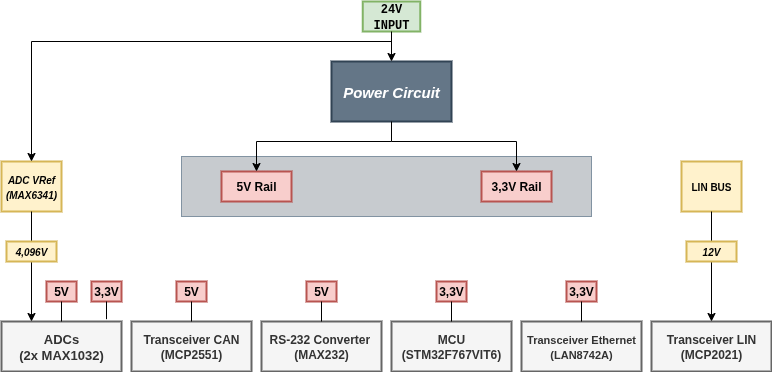

The diagram above was exported from draw.io. Its source (the exported page's mxGraphModel, read from the mxfile embedded in the PNG):
<mxGraphModel dx="1083" dy="510" grid="1" gridSize="10" guides="1" tooltips="1" connect="1" arrows="1" fold="1" page="1" pageScale="1" pageWidth="827" pageHeight="1169" math="0" shadow="0">
  <root>
    <mxCell id="0" />
    <mxCell id="1" parent="0" />
    <mxCell id="ShJquWkof43ehIct2VGm-1" value="" style="rounded=0;whiteSpace=wrap;html=1;fontFamily=Architects Daughter;fontSource=https%3A%2F%2Ffonts.googleapis.com%2Fcss%3Ffamily%3DArchitects%2BDaughter;fillColor=#919AA2;strokeColor=#23445d;opacity=50;" vertex="1" parent="1">
      <mxGeometry x="260" y="215" width="410" height="60" as="geometry" />
    </mxCell>
    <mxCell id="ShJquWkof43ehIct2VGm-2" value="&lt;font face=&quot;Helvetica&quot; style=&quot;font-size: 15px;&quot;&gt;&lt;i style=&quot;&quot;&gt;&lt;b&gt;Power Circuit&lt;/b&gt;&lt;/i&gt;&lt;/font&gt;" style="rounded=0;whiteSpace=wrap;html=1;labelBackgroundColor=none;strokeWidth=2;fillColor=#647687;fontColor=#ffffff;strokeColor=#314354;" vertex="1" parent="1">
      <mxGeometry x="410" y="120" width="120" height="60" as="geometry" />
    </mxCell>
    <mxCell id="ShJquWkof43ehIct2VGm-3" value="&lt;b&gt;MCU&lt;br&gt;(STM32F767VIT6)&lt;/b&gt;" style="rounded=0;whiteSpace=wrap;html=1;fillColor=#f5f5f5;strokeColor=#666666;labelBackgroundColor=none;fontColor=#333333;strokeWidth=2;" vertex="1" parent="1">
      <mxGeometry x="470" y="380" width="120" height="50" as="geometry" />
    </mxCell>
    <mxCell id="ShJquWkof43ehIct2VGm-4" value="&lt;b&gt;3,3V Rail&lt;/b&gt;" style="rounded=0;whiteSpace=wrap;html=1;fillColor=#f8cecc;strokeColor=#b85450;labelBackgroundColor=none;strokeWidth=2;" vertex="1" parent="1">
      <mxGeometry x="560" y="230" width="70" height="30" as="geometry" />
    </mxCell>
    <mxCell id="ShJquWkof43ehIct2VGm-5" value="&lt;b&gt;5V Rail&lt;/b&gt;" style="rounded=0;whiteSpace=wrap;html=1;fillColor=#f8cecc;strokeColor=#b85450;labelBackgroundColor=none;strokeWidth=2;" vertex="1" parent="1">
      <mxGeometry x="300" y="230" width="70" height="30" as="geometry" />
    </mxCell>
    <mxCell id="ShJquWkof43ehIct2VGm-6" value="&lt;b&gt;&lt;font style=&quot;font-size: 10px;&quot;&gt;LIN BUS&lt;br&gt;&lt;/font&gt;&lt;/b&gt;" style="rounded=0;whiteSpace=wrap;html=1;fillColor=#fff2cc;strokeColor=#d6b656;labelBackgroundColor=none;strokeWidth=2;" vertex="1" parent="1">
      <mxGeometry x="760" y="220" width="60" height="50" as="geometry" />
    </mxCell>
    <mxCell id="ShJquWkof43ehIct2VGm-7" value="&lt;b&gt;RS-232 Converter&amp;nbsp;&lt;br&gt;(MAX232)&lt;/b&gt;" style="rounded=0;whiteSpace=wrap;html=1;fillColor=#f5f5f5;strokeColor=#666666;labelBackgroundColor=none;fontColor=#333333;strokeWidth=2;" vertex="1" parent="1">
      <mxGeometry x="340" y="380" width="120" height="50" as="geometry" />
    </mxCell>
    <mxCell id="ShJquWkof43ehIct2VGm-8" value="&lt;font style=&quot;font-size: 10px;&quot;&gt;&lt;i&gt;&lt;b&gt;ADC VRef&lt;br&gt;&lt;font style=&quot;&quot;&gt;(MAX6341)&lt;/font&gt;&lt;/b&gt;&lt;/i&gt;&lt;/font&gt;" style="rounded=0;whiteSpace=wrap;html=1;fillColor=#fff2cc;strokeColor=#d6b656;labelBackgroundColor=none;strokeWidth=2;" vertex="1" parent="1">
      <mxGeometry x="80" y="220" width="60" height="50" as="geometry" />
    </mxCell>
    <mxCell id="ShJquWkof43ehIct2VGm-9" value="&lt;b&gt;&lt;font style=&quot;font-size: 13px;&quot;&gt;ADCs&lt;br&gt;&lt;font style=&quot;&quot;&gt;(2x MAX1032)&lt;/font&gt;&lt;/font&gt;&lt;/b&gt;" style="rounded=0;whiteSpace=wrap;html=1;fillColor=#f5f5f5;strokeColor=#666666;labelBackgroundColor=none;strokeWidth=2;fontColor=#333333;" vertex="1" parent="1">
      <mxGeometry x="80" y="380" width="120" height="50" as="geometry" />
    </mxCell>
    <mxCell id="ShJquWkof43ehIct2VGm-10" value="&lt;b&gt;&lt;font face=&quot;Courier New&quot;&gt;24V&lt;br&gt;INPUT&lt;/font&gt;&lt;/b&gt;" style="rounded=0;whiteSpace=wrap;html=1;fillColor=#d5e8d4;strokeColor=#82b366;labelBackgroundColor=none;strokeWidth=2;" vertex="1" parent="1">
      <mxGeometry x="441.25" y="60" width="57.5" height="30" as="geometry" />
    </mxCell>
    <mxCell id="ShJquWkof43ehIct2VGm-11" value="&lt;b&gt;&lt;font style=&quot;font-size: 11px;&quot;&gt;Transceiver Ethernet&lt;br&gt;(LAN8742A)&lt;/font&gt;&lt;/b&gt;" style="rounded=0;whiteSpace=wrap;html=1;fillColor=#f5f5f5;strokeColor=#666666;labelBackgroundColor=none;strokeWidth=2;fontColor=#333333;" vertex="1" parent="1">
      <mxGeometry x="600" y="380" width="120" height="50" as="geometry" />
    </mxCell>
    <mxCell id="ShJquWkof43ehIct2VGm-12" value="&lt;b&gt;Transceiver CAN&lt;br&gt;(MCP2551)&lt;/b&gt;" style="rounded=0;whiteSpace=wrap;html=1;fillColor=#f5f5f5;strokeColor=#666666;labelBackgroundColor=none;strokeWidth=2;fontColor=#333333;" vertex="1" parent="1">
      <mxGeometry x="210" y="380" width="120" height="50" as="geometry" />
    </mxCell>
    <mxCell id="ShJquWkof43ehIct2VGm-13" value="&lt;b&gt;Transceiver LIN&lt;br&gt;(MCP2021)&lt;/b&gt;" style="rounded=0;whiteSpace=wrap;html=1;fillColor=#f5f5f5;strokeColor=#666666;labelBackgroundColor=none;strokeWidth=2;fontColor=#333333;" vertex="1" parent="1">
      <mxGeometry x="730" y="380" width="120" height="50" as="geometry" />
    </mxCell>
    <mxCell id="ShJquWkof43ehIct2VGm-14" value="" style="endArrow=classic;html=1;rounded=0;fontFamily=Architects Daughter;fontSource=https%3A%2F%2Ffonts.googleapis.com%2Fcss%3Ffamily%3DArchitects%2BDaughter;fontSize=16;startSize=14;endSize=6;sourcePerimeterSpacing=8;targetPerimeterSpacing=8;curved=0;entryX=0.5;entryY=0;entryDx=0;entryDy=0;" edge="1" parent="1" target="ShJquWkof43ehIct2VGm-8">
      <mxGeometry width="50" height="50" relative="1" as="geometry">
        <mxPoint x="470" y="100" as="sourcePoint" />
        <mxPoint x="490" y="280" as="targetPoint" />
        <Array as="points">
          <mxPoint x="470" y="100" />
          <mxPoint x="110" y="100" />
        </Array>
      </mxGeometry>
    </mxCell>
    <mxCell id="ShJquWkof43ehIct2VGm-15" value="" style="endArrow=classic;html=1;rounded=0;fontFamily=Architects Daughter;fontSource=https%3A%2F%2Ffonts.googleapis.com%2Fcss%3Ffamily%3DArchitects%2BDaughter;fontSize=16;startSize=14;endSize=6;sourcePerimeterSpacing=8;targetPerimeterSpacing=8;curved=0;" edge="1" parent="1">
      <mxGeometry width="50" height="50" relative="1" as="geometry">
        <mxPoint x="470" y="90" as="sourcePoint" />
        <mxPoint x="470" y="120" as="targetPoint" />
        <Array as="points">
          <mxPoint x="470" y="90" />
        </Array>
      </mxGeometry>
    </mxCell>
    <mxCell id="ShJquWkof43ehIct2VGm-16" value="" style="endArrow=classic;html=1;rounded=0;fontFamily=Architects Daughter;fontSource=https%3A%2F%2Ffonts.googleapis.com%2Fcss%3Ffamily%3DArchitects%2BDaughter;fontSize=16;startSize=14;endSize=6;sourcePerimeterSpacing=8;targetPerimeterSpacing=8;curved=0;entryX=0.5;entryY=0;entryDx=0;entryDy=0;" edge="1" parent="1" target="ShJquWkof43ehIct2VGm-5">
      <mxGeometry width="50" height="50" relative="1" as="geometry">
        <mxPoint x="470" y="200" as="sourcePoint" />
        <mxPoint x="290" y="250" as="targetPoint" />
        <Array as="points">
          <mxPoint x="335" y="200" />
        </Array>
      </mxGeometry>
    </mxCell>
    <mxCell id="ShJquWkof43ehIct2VGm-17" value="" style="endArrow=none;html=1;rounded=0;fontFamily=Architects Daughter;fontSource=https%3A%2F%2Ffonts.googleapis.com%2Fcss%3Ffamily%3DArchitects%2BDaughter;fontSize=16;startSize=14;endSize=6;sourcePerimeterSpacing=8;targetPerimeterSpacing=8;curved=0;endFill=0;exitX=0.5;exitY=1;exitDx=0;exitDy=0;" edge="1" parent="1" source="ShJquWkof43ehIct2VGm-2">
      <mxGeometry width="50" height="50" relative="1" as="geometry">
        <mxPoint x="535" y="190" as="sourcePoint" />
        <mxPoint x="470" y="200" as="targetPoint" />
        <Array as="points" />
      </mxGeometry>
    </mxCell>
    <mxCell id="ShJquWkof43ehIct2VGm-18" value="" style="endArrow=classic;html=1;rounded=0;fontFamily=Architects Daughter;fontSource=https%3A%2F%2Ffonts.googleapis.com%2Fcss%3Ffamily%3DArchitects%2BDaughter;fontSize=16;startSize=14;endSize=6;sourcePerimeterSpacing=8;targetPerimeterSpacing=8;curved=0;entryX=0.5;entryY=0;entryDx=0;entryDy=0;" edge="1" parent="1" target="ShJquWkof43ehIct2VGm-4">
      <mxGeometry width="50" height="50" relative="1" as="geometry">
        <mxPoint x="470" y="200" as="sourcePoint" />
        <mxPoint x="370" y="240" as="targetPoint" />
        <Array as="points">
          <mxPoint x="595" y="200" />
        </Array>
      </mxGeometry>
    </mxCell>
    <mxCell id="ShJquWkof43ehIct2VGm-19" value="" style="endArrow=classic;html=1;rounded=0;fontFamily=Architects Daughter;fontSource=https%3A%2F%2Ffonts.googleapis.com%2Fcss%3Ffamily%3DArchitects%2BDaughter;fontSize=16;startSize=14;endSize=6;sourcePerimeterSpacing=8;targetPerimeterSpacing=8;curved=0;exitX=0.5;exitY=1;exitDx=0;exitDy=0;" edge="1" parent="1" source="ShJquWkof43ehIct2VGm-8">
      <mxGeometry width="50" height="50" relative="1" as="geometry">
        <mxPoint x="545" y="210" as="sourcePoint" />
        <mxPoint x="110" y="380" as="targetPoint" />
        <Array as="points" />
      </mxGeometry>
    </mxCell>
    <mxCell id="ShJquWkof43ehIct2VGm-20" value="&lt;b&gt;3,3V&lt;/b&gt;" style="rounded=0;whiteSpace=wrap;html=1;fillColor=#f8cecc;strokeColor=#b85450;labelBackgroundColor=none;strokeWidth=2;" vertex="1" parent="1">
      <mxGeometry x="170" y="340" width="30" height="20" as="geometry" />
    </mxCell>
    <mxCell id="ShJquWkof43ehIct2VGm-21" value="&lt;b&gt;5V&lt;/b&gt;" style="rounded=0;whiteSpace=wrap;html=1;fillColor=#f8cecc;strokeColor=#b85450;labelBackgroundColor=none;strokeWidth=2;" vertex="1" parent="1">
      <mxGeometry x="125" y="340" width="30" height="20" as="geometry" />
    </mxCell>
    <mxCell id="ShJquWkof43ehIct2VGm-22" value="" style="endArrow=none;html=1;rounded=0;fontFamily=Architects Daughter;fontSource=https%3A%2F%2Ffonts.googleapis.com%2Fcss%3Ffamily%3DArchitects%2BDaughter;fontSize=16;startSize=14;endSize=6;sourcePerimeterSpacing=8;targetPerimeterSpacing=8;curved=0;entryX=0.5;entryY=1;entryDx=0;entryDy=0;exitX=0.875;exitY=-0.047;exitDx=0;exitDy=0;endFill=0;exitPerimeter=0;" edge="1" parent="1" source="ShJquWkof43ehIct2VGm-9" target="ShJquWkof43ehIct2VGm-20">
      <mxGeometry width="50" height="50" relative="1" as="geometry">
        <mxPoint x="220" y="220" as="sourcePoint" />
        <mxPoint x="220" y="340" as="targetPoint" />
        <Array as="points" />
      </mxGeometry>
    </mxCell>
    <mxCell id="ShJquWkof43ehIct2VGm-23" value="" style="endArrow=none;html=1;rounded=0;fontFamily=Architects Daughter;fontSource=https%3A%2F%2Ffonts.googleapis.com%2Fcss%3Ffamily%3DArchitects%2BDaughter;fontSize=16;startSize=14;endSize=6;sourcePerimeterSpacing=8;targetPerimeterSpacing=8;curved=0;entryX=0.5;entryY=1;entryDx=0;entryDy=0;exitX=0.5;exitY=0;exitDx=0;exitDy=0;endFill=0;" edge="1" parent="1" source="ShJquWkof43ehIct2VGm-9" target="ShJquWkof43ehIct2VGm-21">
      <mxGeometry width="50" height="50" relative="1" as="geometry">
        <mxPoint x="150" y="408" as="sourcePoint" />
        <mxPoint x="150" y="390" as="targetPoint" />
        <Array as="points" />
      </mxGeometry>
    </mxCell>
    <mxCell id="ShJquWkof43ehIct2VGm-24" value="&lt;span style=&quot;font-size: 10px;&quot;&gt;&lt;i style=&quot;&quot;&gt;&lt;b&gt;4,096V&lt;/b&gt;&lt;/i&gt;&lt;/span&gt;" style="rounded=0;whiteSpace=wrap;html=1;fillColor=#fff2cc;strokeColor=#d6b656;labelBackgroundColor=none;strokeWidth=2;" vertex="1" parent="1">
      <mxGeometry x="85" y="300" width="50" height="20" as="geometry" />
    </mxCell>
    <mxCell id="ShJquWkof43ehIct2VGm-25" value="" style="endArrow=classic;html=1;rounded=0;fontFamily=Architects Daughter;fontSource=https%3A%2F%2Ffonts.googleapis.com%2Fcss%3Ffamily%3DArchitects%2BDaughter;fontSize=16;startSize=14;endSize=6;sourcePerimeterSpacing=8;targetPerimeterSpacing=8;curved=0;exitX=0.5;exitY=1;exitDx=0;exitDy=0;entryX=0.5;entryY=0;entryDx=0;entryDy=0;" edge="1" parent="1" source="ShJquWkof43ehIct2VGm-6" target="ShJquWkof43ehIct2VGm-13">
      <mxGeometry width="50" height="50" relative="1" as="geometry">
        <mxPoint x="100" y="340" as="sourcePoint" />
        <mxPoint x="100" y="450" as="targetPoint" />
        <Array as="points" />
      </mxGeometry>
    </mxCell>
    <mxCell id="ShJquWkof43ehIct2VGm-26" value="&lt;span style=&quot;font-size: 10px;&quot;&gt;&lt;i style=&quot;&quot;&gt;&lt;b&gt;12V&lt;/b&gt;&lt;/i&gt;&lt;/span&gt;" style="rounded=0;whiteSpace=wrap;html=1;fillColor=#fff2cc;strokeColor=#d6b656;labelBackgroundColor=none;strokeWidth=2;" vertex="1" parent="1">
      <mxGeometry x="765" y="300" width="50" height="20" as="geometry" />
    </mxCell>
    <mxCell id="ShJquWkof43ehIct2VGm-27" value="&lt;b&gt;5V&lt;/b&gt;" style="rounded=0;whiteSpace=wrap;html=1;fillColor=#f8cecc;strokeColor=#b85450;labelBackgroundColor=none;strokeWidth=2;" vertex="1" parent="1">
      <mxGeometry x="255" y="340" width="30" height="20" as="geometry" />
    </mxCell>
    <mxCell id="ShJquWkof43ehIct2VGm-28" value="" style="endArrow=none;html=1;rounded=0;fontFamily=Architects Daughter;fontSource=https%3A%2F%2Ffonts.googleapis.com%2Fcss%3Ffamily%3DArchitects%2BDaughter;fontSize=16;startSize=14;endSize=6;sourcePerimeterSpacing=8;targetPerimeterSpacing=8;curved=0;entryX=0.5;entryY=1;entryDx=0;entryDy=0;exitX=0.5;exitY=0;exitDx=0;exitDy=0;endFill=0;" edge="1" parent="1" source="ShJquWkof43ehIct2VGm-12" target="ShJquWkof43ehIct2VGm-27">
      <mxGeometry width="50" height="50" relative="1" as="geometry">
        <mxPoint x="180" y="398" as="sourcePoint" />
        <mxPoint x="180" y="380" as="targetPoint" />
        <Array as="points" />
      </mxGeometry>
    </mxCell>
    <mxCell id="ShJquWkof43ehIct2VGm-29" value="&lt;b&gt;5V&lt;/b&gt;" style="rounded=0;whiteSpace=wrap;html=1;fillColor=#f8cecc;strokeColor=#b85450;labelBackgroundColor=none;strokeWidth=2;" vertex="1" parent="1">
      <mxGeometry x="385" y="340" width="30" height="20" as="geometry" />
    </mxCell>
    <mxCell id="ShJquWkof43ehIct2VGm-30" value="" style="endArrow=none;html=1;rounded=0;fontFamily=Architects Daughter;fontSource=https%3A%2F%2Ffonts.googleapis.com%2Fcss%3Ffamily%3DArchitects%2BDaughter;fontSize=16;startSize=14;endSize=6;sourcePerimeterSpacing=8;targetPerimeterSpacing=8;curved=0;entryX=0.5;entryY=1;entryDx=0;entryDy=0;exitX=0.5;exitY=0;exitDx=0;exitDy=0;endFill=0;" edge="1" parent="1" target="ShJquWkof43ehIct2VGm-29">
      <mxGeometry width="50" height="50" relative="1" as="geometry">
        <mxPoint x="400" y="380" as="sourcePoint" />
        <mxPoint x="310" y="380" as="targetPoint" />
        <Array as="points" />
      </mxGeometry>
    </mxCell>
    <mxCell id="ShJquWkof43ehIct2VGm-31" value="&lt;b&gt;3,3V&lt;/b&gt;" style="rounded=0;whiteSpace=wrap;html=1;fillColor=#f8cecc;strokeColor=#b85450;labelBackgroundColor=none;strokeWidth=2;" vertex="1" parent="1">
      <mxGeometry x="515" y="340" width="30" height="20" as="geometry" />
    </mxCell>
    <mxCell id="ShJquWkof43ehIct2VGm-32" value="" style="endArrow=none;html=1;rounded=0;fontFamily=Architects Daughter;fontSource=https%3A%2F%2Ffonts.googleapis.com%2Fcss%3Ffamily%3DArchitects%2BDaughter;fontSize=16;startSize=14;endSize=6;sourcePerimeterSpacing=8;targetPerimeterSpacing=8;curved=0;entryX=0.5;entryY=1;entryDx=0;entryDy=0;exitX=0.5;exitY=0;exitDx=0;exitDy=0;endFill=0;" edge="1" parent="1" target="ShJquWkof43ehIct2VGm-31">
      <mxGeometry width="50" height="50" relative="1" as="geometry">
        <mxPoint x="530" y="380" as="sourcePoint" />
        <mxPoint x="440" y="380" as="targetPoint" />
        <Array as="points" />
      </mxGeometry>
    </mxCell>
    <mxCell id="ShJquWkof43ehIct2VGm-33" value="&lt;b&gt;3,3V&lt;/b&gt;" style="rounded=0;whiteSpace=wrap;html=1;fillColor=#f8cecc;strokeColor=#b85450;labelBackgroundColor=none;strokeWidth=2;" vertex="1" parent="1">
      <mxGeometry x="645" y="340" width="30" height="20" as="geometry" />
    </mxCell>
    <mxCell id="ShJquWkof43ehIct2VGm-34" value="" style="endArrow=none;html=1;rounded=0;fontFamily=Architects Daughter;fontSource=https%3A%2F%2Ffonts.googleapis.com%2Fcss%3Ffamily%3DArchitects%2BDaughter;fontSize=16;startSize=14;endSize=6;sourcePerimeterSpacing=8;targetPerimeterSpacing=8;curved=0;entryX=0.5;entryY=1;entryDx=0;entryDy=0;exitX=0.5;exitY=0;exitDx=0;exitDy=0;endFill=0;" edge="1" parent="1" target="ShJquWkof43ehIct2VGm-33">
      <mxGeometry width="50" height="50" relative="1" as="geometry">
        <mxPoint x="660" y="380" as="sourcePoint" />
        <mxPoint x="570" y="380" as="targetPoint" />
        <Array as="points" />
      </mxGeometry>
    </mxCell>
  </root>
</mxGraphModel>